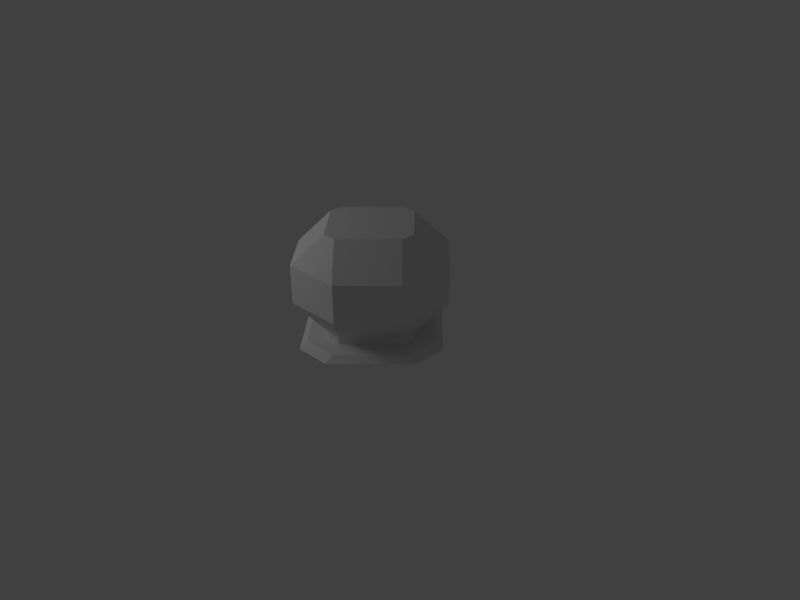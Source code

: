 # Source: Reactor.blend  (saved by Blender 2.65.0; exported with 4.5.12 LTS)
import bpy
from mathutils import Matrix  # noqa: F401  (used for matrix-valued properties, if any)

bpy.ops.wm.read_factory_settings(use_empty=True)
scene = bpy.context.scene
scene.name = 'Scene'

# ---- collections
col_collection_1 = bpy.data.collections.new('Collection 1'); scene.collection.children.link(col_collection_1)

# ---- world
world_world = bpy.data.worlds.new('World'); scene.world = world_world
world_world.color = (0.05088, 0.05088, 0.05088)
world_world.use_sun_shadow = False
world_world.sun_shadow_jitter_overblur = 0.0
world_world.cycles.sampling_method = 'MANUAL'
world_world.cycles.sample_map_resolution = 256
world_world.light_settings.ao_factor = 0.25

# ---- cameras
cam_camera = bpy.data.cameras.new('Camera')
cam_camera.clip_end = 100.0
cam_camera.lens = 35.0
cam_camera.sensor_width = 32.0
cam_camera.sensor_height = 18.0
cam_camera.ortho_scale = 7.314
cam_camera.dof.focus_distance = 0.0

# ---- lights
light_point = bpy.data.lights.new('Point', 'POINT')
light_point.transmission_factor = 0.0
light_point.energy = 100.0
light_point.shadow_buffer_clip_start = 0.5
light_point.shadow_soft_size = 1.0
light_point.shadow_maximum_resolution = 0.006
light_point.use_absolute_resolution = True
light_point.cycles.use_multiple_importance_sampling = False

# ---- meshes
me_plane = bpy.data.meshes.new('Plane')
me_plane.from_pydata([(-7.451e-09, -3.725e-09, 1.469), (0.0, 0.0, 0.0), (-0.25, 1.0, 0.0), (-1.0, -0.25, 0.0), (0.25, -1.0, 0.0), (-1.0, 0.25, 0.0), (-0.25, -1.0, 0.0), (0.875, 0.25, 0.06864), (1.0, 0.25, 0.0), (0.25, 1.0, 0.0), (1.0, -0.25, 0.0), (-0.875, 0.25, 0.06864), (-0.875, -0.25, 0.06864), (-0.25, 0.875, 0.06864), (-0.6562, -0.09375, 0.06864), (-0.25, -0.875, 0.06864), (0.09375, -0.6562, 0.06864), (0.25, -0.875, 0.06864), (0.875, -0.25, 0.06864), (0.25, 0.875, 0.06864), (0.3937, -0.9562, 1.069), (-0.09375, 0.6562, 0.06864), (0.6562, 0.09375, 0.06864), (-0.6562, 0.09375, 0.06864), (0.09375, 0.6562, 0.06864), (0.6562, -0.09375, 0.06864), (-0.09375, -0.6562, 0.06864), (-0.6562, -0.09375, 0.1686), (-0.6562, 0.09375, 0.1686), (0.6562, 0.09375, 0.1686), (-0.09375, -0.6562, 0.1686), (0.09375, 0.6562, 0.1686), (0.09375, -0.6562, 0.1686), (0.3937, -0.9562, 0.5686), (-0.09375, 0.6562, 0.1686), (0.6562, -0.09375, 0.1686), (0.09375, -0.6562, 1.469), (0.9562, -0.3937, 0.5686), (-0.9562, -0.3937, 0.5686), (-0.3937, 0.9562, 0.5686), (-0.9562, 0.3937, 0.5686), (-0.6562, 0.09375, 1.469), (-0.09375, 0.6562, 1.469), (-0.3937, -0.9562, 0.5686), (0.9562, 0.3937, 0.5686), (0.3937, 0.9562, 0.5686), (0.9562, 0.3937, 1.069), (0.6562, 0.09375, 1.469), (-0.9562, -0.3937, 1.069), (-0.09375, -0.6562, 1.469), (-0.9562, 0.3937, 1.069), (0.9562, -0.3937, 1.069), (0.3937, 0.9562, 1.069), (-0.3937, 0.9562, 1.069), (-0.3937, -0.9562, 1.069), (-0.6562, -0.09375, 1.469), (0.6562, -0.09375, 1.469), (0.09375, 0.6562, 1.469)], [], [(7, 19, 24, 22), (17, 18, 25, 16), (18, 7, 22, 25), (13, 21, 24, 19), (22, 25, 35, 29), (2, 5, 11, 13), (9, 19, 7, 8), (18, 10, 8, 7), (49, 55, 0), (8, 10, 1), (57, 47, 0), (4, 6, 1), (5, 2, 1), (10, 4, 1), (21, 23, 28, 34), (57, 42, 0), (3, 5, 1), (36, 49, 0), (53, 50, 41, 42), (42, 41, 0), (34, 28, 40, 39), (24, 22, 29, 31), (55, 41, 0), (56, 36, 0), (54, 49, 36, 20), (38, 40, 50, 48), (14, 23, 28, 27), (54, 20, 33, 43), (52, 46, 47, 57), (48, 50, 41, 55), (52, 53, 42, 57), (39, 40, 50, 53), (54, 48, 55, 49), (37, 33, 20, 51), (45, 44, 46, 52), (47, 56, 0), (51, 46, 44, 37), (35, 32, 33, 37), (27, 28, 40, 38), (43, 38, 48, 54), (30, 27, 38, 43), (26, 14, 27, 30), (3, 6, 15, 12), (16, 26, 15, 17), (4, 10, 18, 17), (31, 29, 44, 45), (25, 16, 32, 35), (4, 17, 15, 6), (16, 26, 30, 32), (15, 26, 14, 12), (12, 14, 23, 11), (2, 13, 19, 9), (31, 34, 39, 45), (21, 13, 11, 23), (24, 21, 34, 31), (45, 39, 53, 52), (32, 30, 43, 33), (3, 12, 11, 5), (37, 44, 29, 35), (6, 3, 1), (46, 51, 56, 47), (51, 20, 36, 56), (2, 9, 1), (9, 8, 1)])
me_plane.use_remesh_preserve_volume = False
me_plane.use_remesh_preserve_attributes = False
me_plane.use_mirror_vertex_groups = False
me_plane.update()

# ---- objects
ob_plane = bpy.data.objects.new('Plane', me_plane)
ob_point = bpy.data.objects.new('Point', light_point)
ob_camera = bpy.data.objects.new('Camera', cam_camera)

# ---- transforms, parenting, visibility, modifiers, constraints
ob_plane.location = (0.0, 0.0, 0.0)
ob_plane.lineart.crease_threshold = 0.0
ob_point.location = (-3.056, -3.548, 3.471)
ob_point.lineart.crease_threshold = 0.0
ob_camera.location = (7.481, -6.508, 5.344)
ob_camera.rotation_euler = (1.109, 0.01082, 0.8149)
ob_camera.lock_rotations_4d = False
ob_camera.empty_display_type = 'ARROWS'
ob_camera.color = (0.0, 0.0, 0.0, 0.0)
ob_camera.display_type = 'WIRE'
ob_camera.lineart.crease_threshold = 0.0

# ---- collection membership
col_collection_1.objects.link(ob_plane)
col_collection_1.objects.link(ob_point)
col_collection_1.objects.link(ob_camera)

# ---- scene / render settings (as saved in the file)
scene.camera = ob_camera
scene.frame_start = 1; scene.frame_end = 41; scene.frame_set(41)
scene.render.engine = 'CYCLES'
scene.render.image_settings.file_format = 'FFMPEG'
scene.render.image_settings.color_mode = 'RGB'
scene.render.image_settings.compression = 0
scene.render.resolution_x = 640
scene.render.resolution_y = 480
scene.render.fps = 30
scene.render.dither_intensity = 0.0
scene.render.bake_margin = 2
scene.render.bake_bias = 0.0
scene.cycles.feature_set = 'EXPERIMENTAL'
scene.cycles.use_denoising = False
scene.cycles.samples = 16
scene.cycles.sampling_pattern = 'TABULATED_SOBOL'
scene.cycles.light_sampling_threshold = 0.0
scene.cycles.use_adaptive_sampling = False
scene.cycles.use_light_tree = False
scene.cycles.blur_glossy = 0.0
scene.cycles.volume_bounces = 1
scene.cycles.pixel_filter_type = 'GAUSSIAN'
scene.cycles.sample_clamp_indirect = 0.0
scene.view_settings.view_transform = 'Standard'
bpy.context.view_layer.update()
